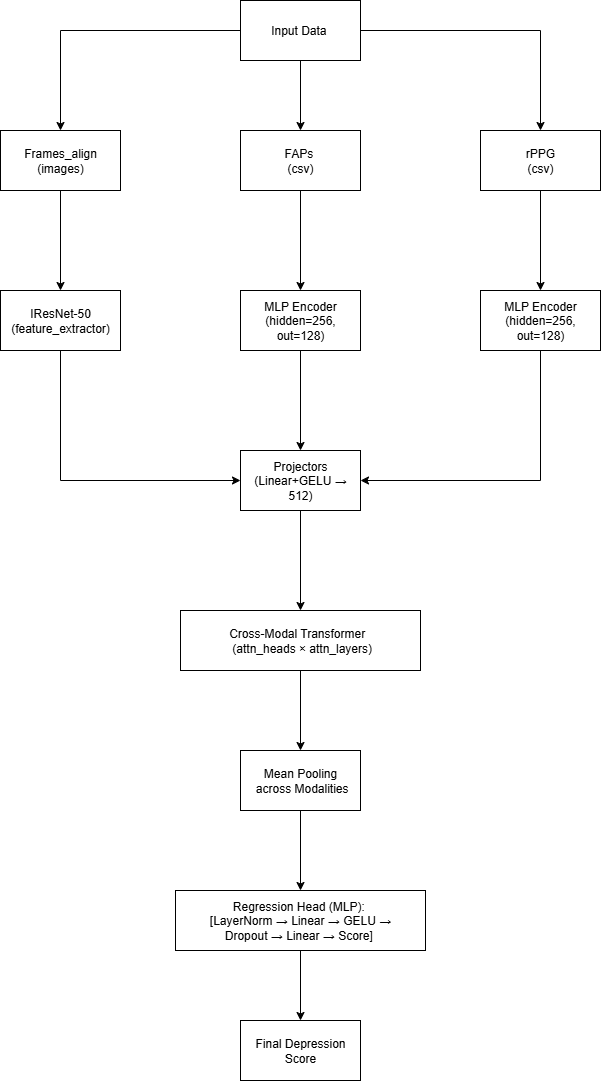

The diagram above was exported from draw.io. Its source (the exported page's mxGraphModel, read from the mxfile embedded in the PNG):
<mxGraphModel dx="786" dy="417" grid="1" gridSize="10" guides="1" tooltips="1" connect="1" arrows="1" fold="1" page="1" pageScale="1" pageWidth="850" pageHeight="1100" math="0" shadow="0">
  <root>
    <mxCell id="0" />
    <mxCell id="1" parent="0" />
    <mxCell id="i0tJNbgvVtkXOq97iNUu-13" style="edgeStyle=orthogonalEdgeStyle;rounded=0;orthogonalLoop=1;jettySize=auto;html=1;entryX=0.5;entryY=0;entryDx=0;entryDy=0;" parent="1" source="i0tJNbgvVtkXOq97iNUu-1" target="i0tJNbgvVtkXOq97iNUu-2" edge="1">
      <mxGeometry relative="1" as="geometry" />
    </mxCell>
    <mxCell id="i0tJNbgvVtkXOq97iNUu-14" style="edgeStyle=orthogonalEdgeStyle;rounded=0;orthogonalLoop=1;jettySize=auto;html=1;exitX=0.5;exitY=1;exitDx=0;exitDy=0;entryX=0.5;entryY=0;entryDx=0;entryDy=0;" parent="1" source="i0tJNbgvVtkXOq97iNUu-1" target="i0tJNbgvVtkXOq97iNUu-3" edge="1">
      <mxGeometry relative="1" as="geometry" />
    </mxCell>
    <mxCell id="i0tJNbgvVtkXOq97iNUu-15" style="edgeStyle=orthogonalEdgeStyle;rounded=0;orthogonalLoop=1;jettySize=auto;html=1;exitX=1;exitY=0.5;exitDx=0;exitDy=0;entryX=0.5;entryY=0;entryDx=0;entryDy=0;" parent="1" source="i0tJNbgvVtkXOq97iNUu-1" target="i0tJNbgvVtkXOq97iNUu-4" edge="1">
      <mxGeometry relative="1" as="geometry" />
    </mxCell>
    <mxCell id="i0tJNbgvVtkXOq97iNUu-1" value="Input Data&amp;nbsp;" style="rounded=0;whiteSpace=wrap;html=1;" parent="1" vertex="1">
      <mxGeometry x="360" y="70" width="120" height="60" as="geometry" />
    </mxCell>
    <mxCell id="i0tJNbgvVtkXOq97iNUu-16" style="edgeStyle=orthogonalEdgeStyle;rounded=0;orthogonalLoop=1;jettySize=auto;html=1;exitX=0.5;exitY=1;exitDx=0;exitDy=0;entryX=0.5;entryY=0;entryDx=0;entryDy=0;" parent="1" source="i0tJNbgvVtkXOq97iNUu-2" target="i0tJNbgvVtkXOq97iNUu-5" edge="1">
      <mxGeometry relative="1" as="geometry" />
    </mxCell>
    <mxCell id="i0tJNbgvVtkXOq97iNUu-2" value="Frames_align&lt;br&gt;(images)" style="rounded=0;whiteSpace=wrap;html=1;" parent="1" vertex="1">
      <mxGeometry x="120" y="200" width="120" height="60" as="geometry" />
    </mxCell>
    <mxCell id="i0tJNbgvVtkXOq97iNUu-17" style="edgeStyle=orthogonalEdgeStyle;rounded=0;orthogonalLoop=1;jettySize=auto;html=1;exitX=0.5;exitY=1;exitDx=0;exitDy=0;entryX=0.5;entryY=0;entryDx=0;entryDy=0;" parent="1" source="i0tJNbgvVtkXOq97iNUu-3" target="i0tJNbgvVtkXOq97iNUu-6" edge="1">
      <mxGeometry relative="1" as="geometry" />
    </mxCell>
    <mxCell id="i0tJNbgvVtkXOq97iNUu-3" value="FAPs&lt;span style=&quot;background-color: transparent; color: light-dark(rgb(0, 0, 0), rgb(255, 255, 255));&quot;&gt;&amp;nbsp;&lt;/span&gt;&lt;div&gt;&lt;div&gt;&lt;span style=&quot;background-color: transparent; color: light-dark(rgb(0, 0, 0), rgb(255, 255, 255));&quot;&gt;(csv)&lt;/span&gt;&lt;/div&gt;&lt;/div&gt;" style="rounded=0;whiteSpace=wrap;html=1;" parent="1" vertex="1">
      <mxGeometry x="360" y="200" width="120" height="60" as="geometry" />
    </mxCell>
    <mxCell id="i0tJNbgvVtkXOq97iNUu-18" style="edgeStyle=orthogonalEdgeStyle;rounded=0;orthogonalLoop=1;jettySize=auto;html=1;exitX=0.5;exitY=1;exitDx=0;exitDy=0;entryX=0.5;entryY=0;entryDx=0;entryDy=0;" parent="1" source="i0tJNbgvVtkXOq97iNUu-4" target="i0tJNbgvVtkXOq97iNUu-7" edge="1">
      <mxGeometry relative="1" as="geometry" />
    </mxCell>
    <mxCell id="i0tJNbgvVtkXOq97iNUu-4" value="rPPG&lt;div&gt;(csv)&lt;/div&gt;" style="rounded=0;whiteSpace=wrap;html=1;" parent="1" vertex="1">
      <mxGeometry x="600" y="200" width="120" height="60" as="geometry" />
    </mxCell>
    <mxCell id="i0tJNbgvVtkXOq97iNUu-19" style="edgeStyle=orthogonalEdgeStyle;rounded=0;orthogonalLoop=1;jettySize=auto;html=1;exitX=0.5;exitY=1;exitDx=0;exitDy=0;entryX=0;entryY=0.5;entryDx=0;entryDy=0;" parent="1" source="i0tJNbgvVtkXOq97iNUu-5" target="i0tJNbgvVtkXOq97iNUu-8" edge="1">
      <mxGeometry relative="1" as="geometry" />
    </mxCell>
    <mxCell id="i0tJNbgvVtkXOq97iNUu-5" value="IResNet-50&lt;br&gt;(feature_extractor)" style="rounded=0;whiteSpace=wrap;html=1;" parent="1" vertex="1">
      <mxGeometry x="120" y="360" width="120" height="60" as="geometry" />
    </mxCell>
    <mxCell id="i0tJNbgvVtkXOq97iNUu-20" style="edgeStyle=orthogonalEdgeStyle;rounded=0;orthogonalLoop=1;jettySize=auto;html=1;exitX=0.5;exitY=1;exitDx=0;exitDy=0;entryX=0.5;entryY=0;entryDx=0;entryDy=0;" parent="1" source="i0tJNbgvVtkXOq97iNUu-6" target="i0tJNbgvVtkXOq97iNUu-8" edge="1">
      <mxGeometry relative="1" as="geometry" />
    </mxCell>
    <mxCell id="i0tJNbgvVtkXOq97iNUu-6" value="MLP Encoder&lt;div&gt;(hidden=256, out=128)&lt;/div&gt;" style="rounded=0;whiteSpace=wrap;html=1;" parent="1" vertex="1">
      <mxGeometry x="360" y="360" width="120" height="60" as="geometry" />
    </mxCell>
    <mxCell id="i0tJNbgvVtkXOq97iNUu-21" style="edgeStyle=orthogonalEdgeStyle;rounded=0;orthogonalLoop=1;jettySize=auto;html=1;exitX=0.5;exitY=1;exitDx=0;exitDy=0;entryX=1;entryY=0.5;entryDx=0;entryDy=0;" parent="1" source="i0tJNbgvVtkXOq97iNUu-7" target="i0tJNbgvVtkXOq97iNUu-8" edge="1">
      <mxGeometry relative="1" as="geometry" />
    </mxCell>
    <mxCell id="i0tJNbgvVtkXOq97iNUu-7" value="MLP Encoder&lt;div&gt;(hidden=256, out=128)&lt;/div&gt;" style="rounded=0;whiteSpace=wrap;html=1;" parent="1" vertex="1">
      <mxGeometry x="600" y="360" width="120" height="60" as="geometry" />
    </mxCell>
    <mxCell id="i0tJNbgvVtkXOq97iNUu-22" style="edgeStyle=orthogonalEdgeStyle;rounded=0;orthogonalLoop=1;jettySize=auto;html=1;exitX=0.5;exitY=1;exitDx=0;exitDy=0;entryX=0.5;entryY=0;entryDx=0;entryDy=0;" parent="1" source="i0tJNbgvVtkXOq97iNUu-8" target="i0tJNbgvVtkXOq97iNUu-9" edge="1">
      <mxGeometry relative="1" as="geometry" />
    </mxCell>
    <mxCell id="i0tJNbgvVtkXOq97iNUu-8" value="Projectors (Linear+GELU → 512)" style="rounded=0;whiteSpace=wrap;html=1;" parent="1" vertex="1">
      <mxGeometry x="360" y="520" width="120" height="60" as="geometry" />
    </mxCell>
    <mxCell id="i0tJNbgvVtkXOq97iNUu-23" style="edgeStyle=orthogonalEdgeStyle;rounded=0;orthogonalLoop=1;jettySize=auto;html=1;exitX=0.5;exitY=1;exitDx=0;exitDy=0;entryX=0.5;entryY=0;entryDx=0;entryDy=0;" parent="1" source="i0tJNbgvVtkXOq97iNUu-9" target="i0tJNbgvVtkXOq97iNUu-10" edge="1">
      <mxGeometry relative="1" as="geometry" />
    </mxCell>
    <mxCell id="i0tJNbgvVtkXOq97iNUu-9" value="&lt;div&gt;Cross-Modal Transformer&amp;nbsp;&amp;nbsp;&lt;/div&gt;&lt;div&gt;&amp;nbsp;(attn_heads × attn_layers)&lt;/div&gt;" style="rounded=0;whiteSpace=wrap;html=1;" parent="1" vertex="1">
      <mxGeometry x="300" y="680" width="240" height="60" as="geometry" />
    </mxCell>
    <mxCell id="i0tJNbgvVtkXOq97iNUu-24" style="edgeStyle=orthogonalEdgeStyle;rounded=0;orthogonalLoop=1;jettySize=auto;html=1;exitX=0.5;exitY=1;exitDx=0;exitDy=0;entryX=0.5;entryY=0;entryDx=0;entryDy=0;" parent="1" source="i0tJNbgvVtkXOq97iNUu-10" target="i0tJNbgvVtkXOq97iNUu-11" edge="1">
      <mxGeometry relative="1" as="geometry" />
    </mxCell>
    <mxCell id="i0tJNbgvVtkXOq97iNUu-10" value="&lt;div&gt;Mean Pooling&lt;/div&gt;&lt;div&gt;&amp;nbsp;across&amp;nbsp;&lt;span style=&quot;background-color: transparent; color: light-dark(rgb(0, 0, 0), rgb(255, 255, 255));&quot;&gt;Modalities&lt;/span&gt;&lt;/div&gt;" style="rounded=0;whiteSpace=wrap;html=1;" parent="1" vertex="1">
      <mxGeometry x="360" y="820" width="120" height="60" as="geometry" />
    </mxCell>
    <mxCell id="i0tJNbgvVtkXOq97iNUu-25" style="edgeStyle=orthogonalEdgeStyle;rounded=0;orthogonalLoop=1;jettySize=auto;html=1;exitX=0.5;exitY=1;exitDx=0;exitDy=0;entryX=0.5;entryY=0;entryDx=0;entryDy=0;" parent="1" source="i0tJNbgvVtkXOq97iNUu-11" target="i0tJNbgvVtkXOq97iNUu-12" edge="1">
      <mxGeometry relative="1" as="geometry" />
    </mxCell>
    <mxCell id="i0tJNbgvVtkXOq97iNUu-11" value="&lt;div&gt;Regression Head (MLP):&amp;nbsp;&lt;/div&gt;&lt;div&gt;&lt;span style=&quot;background-color: transparent; color: light-dark(rgb(0, 0, 0), rgb(255, 255, 255));&quot;&gt;[LayerNorm → Linear → GELU →&lt;/span&gt;&lt;/div&gt;&lt;div&gt;&lt;span style=&quot;background-color: transparent; color: light-dark(rgb(0, 0, 0), rgb(255, 255, 255));&quot;&gt;Dropout → Linear → Score]&amp;nbsp;&lt;/span&gt;&lt;/div&gt;" style="rounded=0;whiteSpace=wrap;html=1;" parent="1" vertex="1">
      <mxGeometry x="295" y="960" width="250" height="60" as="geometry" />
    </mxCell>
    <mxCell id="i0tJNbgvVtkXOq97iNUu-12" value="Final Depression Score" style="rounded=0;whiteSpace=wrap;html=1;" parent="1" vertex="1">
      <mxGeometry x="360" y="1090" width="120" height="60" as="geometry" />
    </mxCell>
  </root>
</mxGraphModel>